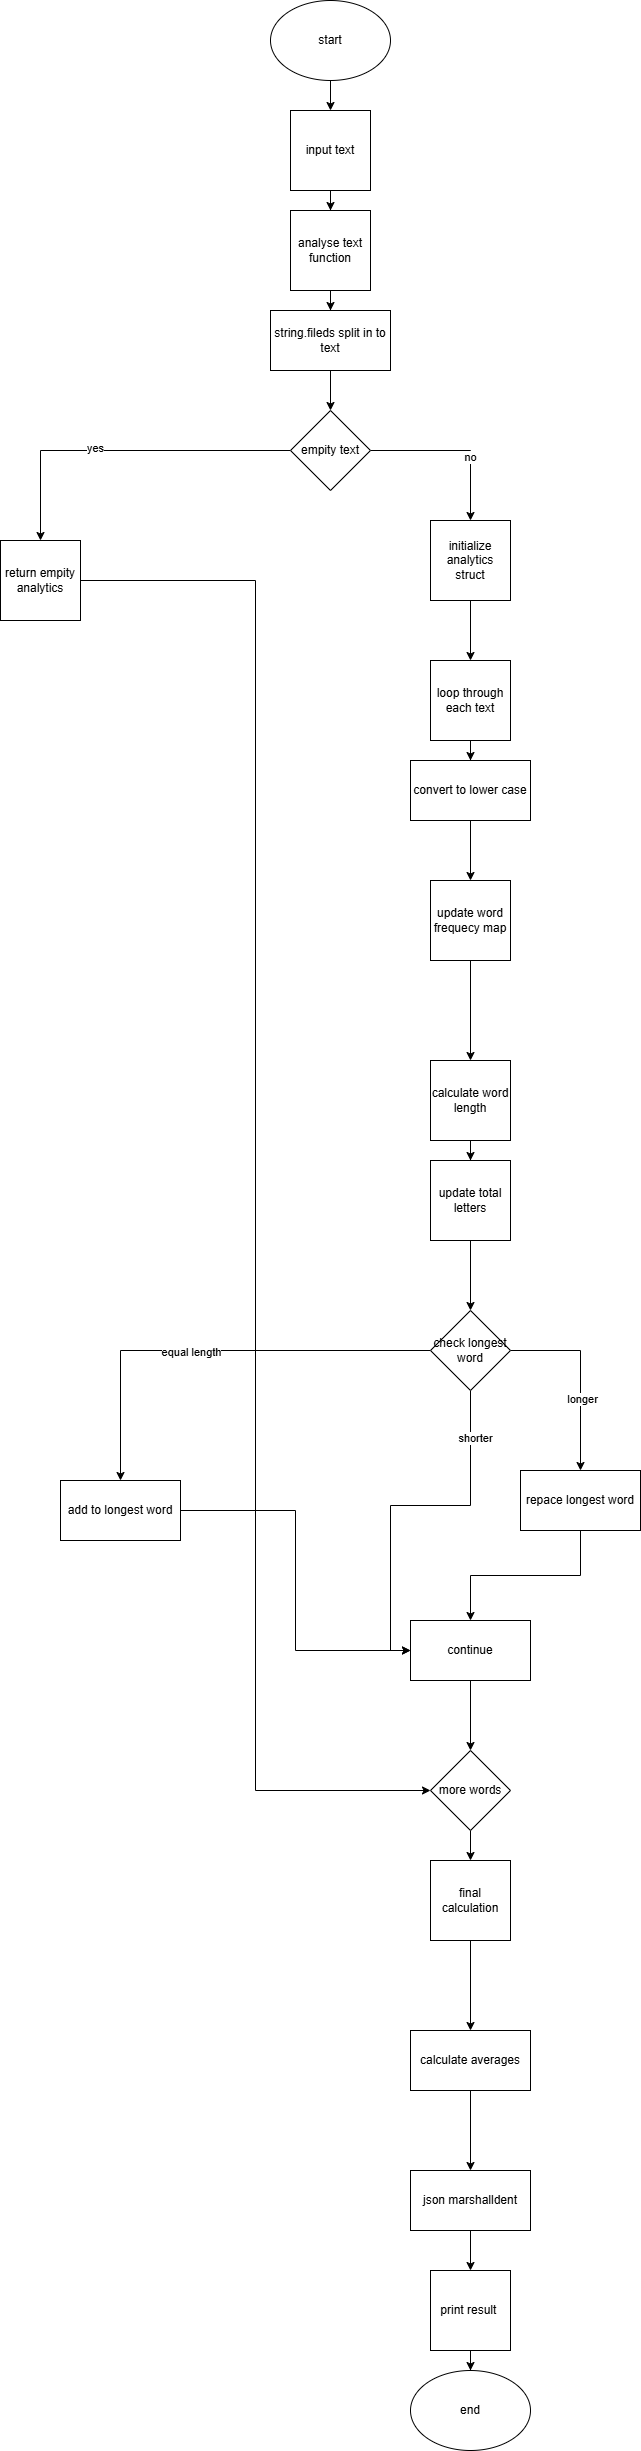

The diagram above was exported from draw.io. Its source (the exported page's mxGraphModel, read from the mxfile embedded in the PNG):
<mxGraphModel dx="872" dy="439" grid="1" gridSize="10" guides="1" tooltips="1" connect="1" arrows="1" fold="1" page="1" pageScale="1" pageWidth="850" pageHeight="1100" math="0" shadow="0">
  <root>
    <mxCell id="0" />
    <mxCell id="1" parent="0" />
    <mxCell id="WHy5QPQqxbLXqO33kYFN-55" connectable="0" parent="1" style="group" value="" vertex="1">
      <mxGeometry height="2450" width="640" x="20" y="210" as="geometry" />
    </mxCell>
    <mxCell id="WHy5QPQqxbLXqO33kYFN-2" edge="1" parent="WHy5QPQqxbLXqO33kYFN-55" source="WHy5QPQqxbLXqO33kYFN-1" style="edgeStyle=orthogonalEdgeStyle;rounded=0;orthogonalLoop=1;jettySize=auto;html=1;" target="WHy5QPQqxbLXqO33kYFN-3">
      <mxGeometry relative="1" as="geometry">
        <mxPoint x="330" y="150" as="targetPoint" />
      </mxGeometry>
    </mxCell>
    <mxCell id="WHy5QPQqxbLXqO33kYFN-1" parent="WHy5QPQqxbLXqO33kYFN-55" style="ellipse;whiteSpace=wrap;html=1;" value="start" vertex="1">
      <mxGeometry height="80" width="120" x="270" as="geometry" />
    </mxCell>
    <mxCell id="WHy5QPQqxbLXqO33kYFN-4" edge="1" parent="WHy5QPQqxbLXqO33kYFN-55" source="WHy5QPQqxbLXqO33kYFN-3" style="edgeStyle=orthogonalEdgeStyle;rounded=0;orthogonalLoop=1;jettySize=auto;html=1;" target="WHy5QPQqxbLXqO33kYFN-5">
      <mxGeometry relative="1" as="geometry">
        <mxPoint x="330" y="250" as="targetPoint" />
      </mxGeometry>
    </mxCell>
    <mxCell id="WHy5QPQqxbLXqO33kYFN-3" parent="WHy5QPQqxbLXqO33kYFN-55" style="whiteSpace=wrap;html=1;aspect=fixed;" value="input text" vertex="1">
      <mxGeometry height="80" width="80" x="290" y="110" as="geometry" />
    </mxCell>
    <mxCell id="WHy5QPQqxbLXqO33kYFN-6" edge="1" parent="WHy5QPQqxbLXqO33kYFN-55" source="WHy5QPQqxbLXqO33kYFN-5" style="edgeStyle=orthogonalEdgeStyle;rounded=0;orthogonalLoop=1;jettySize=auto;html=1;" target="WHy5QPQqxbLXqO33kYFN-7">
      <mxGeometry relative="1" as="geometry">
        <mxPoint x="330" y="340" as="targetPoint" />
      </mxGeometry>
    </mxCell>
    <mxCell id="WHy5QPQqxbLXqO33kYFN-5" parent="WHy5QPQqxbLXqO33kYFN-55" style="whiteSpace=wrap;html=1;aspect=fixed;" value="analyse text function" vertex="1">
      <mxGeometry height="80" width="80" x="290" y="210" as="geometry" />
    </mxCell>
    <mxCell id="WHy5QPQqxbLXqO33kYFN-8" edge="1" parent="WHy5QPQqxbLXqO33kYFN-55" source="WHy5QPQqxbLXqO33kYFN-7" style="edgeStyle=orthogonalEdgeStyle;rounded=0;orthogonalLoop=1;jettySize=auto;html=1;">
      <mxGeometry relative="1" as="geometry">
        <mxPoint x="330" y="410" as="targetPoint" />
      </mxGeometry>
    </mxCell>
    <mxCell id="WHy5QPQqxbLXqO33kYFN-7" parent="WHy5QPQqxbLXqO33kYFN-55" style="rounded=0;whiteSpace=wrap;html=1;" value="string.fileds split in to text" vertex="1">
      <mxGeometry height="60" width="120" x="270" y="310" as="geometry" />
    </mxCell>
    <mxCell id="WHy5QPQqxbLXqO33kYFN-11" edge="1" parent="WHy5QPQqxbLXqO33kYFN-55" source="WHy5QPQqxbLXqO33kYFN-10" style="edgeStyle=orthogonalEdgeStyle;rounded=0;orthogonalLoop=1;jettySize=auto;html=1;" target="WHy5QPQqxbLXqO33kYFN-12">
      <mxGeometry relative="1" as="geometry">
        <mxPoint x="200" y="580" as="targetPoint" />
      </mxGeometry>
    </mxCell>
    <mxCell id="WHy5QPQqxbLXqO33kYFN-16" connectable="0" parent="WHy5QPQqxbLXqO33kYFN-11" style="edgeLabel;html=1;align=center;verticalAlign=middle;resizable=0;points=[];" value="yes" vertex="1">
      <mxGeometry relative="1" x="0.1556" y="-3" as="geometry">
        <mxPoint as="offset" />
      </mxGeometry>
    </mxCell>
    <mxCell id="WHy5QPQqxbLXqO33kYFN-14" edge="1" parent="WHy5QPQqxbLXqO33kYFN-55" source="WHy5QPQqxbLXqO33kYFN-10" style="edgeStyle=orthogonalEdgeStyle;rounded=0;orthogonalLoop=1;jettySize=auto;html=1;exitX=1;exitY=0.5;exitDx=0;exitDy=0;entryX=0.5;entryY=0;entryDx=0;entryDy=0;" target="WHy5QPQqxbLXqO33kYFN-13">
      <mxGeometry relative="1" as="geometry" />
    </mxCell>
    <mxCell id="WHy5QPQqxbLXqO33kYFN-15" connectable="0" parent="WHy5QPQqxbLXqO33kYFN-14" style="edgeLabel;html=1;align=center;verticalAlign=middle;resizable=0;points=[];" value="no" vertex="1">
      <mxGeometry relative="1" x="0.2471" y="-1" as="geometry">
        <mxPoint as="offset" />
      </mxGeometry>
    </mxCell>
    <mxCell id="WHy5QPQqxbLXqO33kYFN-10" parent="WHy5QPQqxbLXqO33kYFN-55" style="rhombus;whiteSpace=wrap;html=1;" value="empity text" vertex="1">
      <mxGeometry height="80" width="80" x="290" y="410" as="geometry" />
    </mxCell>
    <mxCell id="WHy5QPQqxbLXqO33kYFN-54" edge="1" parent="WHy5QPQqxbLXqO33kYFN-55" source="WHy5QPQqxbLXqO33kYFN-12" style="edgeStyle=orthogonalEdgeStyle;rounded=0;orthogonalLoop=1;jettySize=auto;html=1;entryX=0;entryY=0.5;entryDx=0;entryDy=0;" target="WHy5QPQqxbLXqO33kYFN-41">
      <mxGeometry relative="1" as="geometry" />
    </mxCell>
    <mxCell id="WHy5QPQqxbLXqO33kYFN-12" parent="WHy5QPQqxbLXqO33kYFN-55" style="whiteSpace=wrap;html=1;aspect=fixed;" value="return empity analytics" vertex="1">
      <mxGeometry height="80" width="80" y="540" as="geometry" />
    </mxCell>
    <mxCell id="WHy5QPQqxbLXqO33kYFN-17" edge="1" parent="WHy5QPQqxbLXqO33kYFN-55" source="WHy5QPQqxbLXqO33kYFN-13" style="edgeStyle=orthogonalEdgeStyle;rounded=0;orthogonalLoop=1;jettySize=auto;html=1;exitX=0.5;exitY=1;exitDx=0;exitDy=0;" target="WHy5QPQqxbLXqO33kYFN-18">
      <mxGeometry relative="1" as="geometry">
        <mxPoint x="470" y="660" as="targetPoint" />
      </mxGeometry>
    </mxCell>
    <mxCell id="WHy5QPQqxbLXqO33kYFN-13" parent="WHy5QPQqxbLXqO33kYFN-55" style="whiteSpace=wrap;html=1;aspect=fixed;" value="initialize analytics struct" vertex="1">
      <mxGeometry height="80" width="80" x="430" y="520" as="geometry" />
    </mxCell>
    <mxCell id="WHy5QPQqxbLXqO33kYFN-19" edge="1" parent="WHy5QPQqxbLXqO33kYFN-55" source="WHy5QPQqxbLXqO33kYFN-18" style="edgeStyle=orthogonalEdgeStyle;rounded=0;orthogonalLoop=1;jettySize=auto;html=1;" target="WHy5QPQqxbLXqO33kYFN-20">
      <mxGeometry relative="1" as="geometry">
        <mxPoint x="470" y="790" as="targetPoint" />
      </mxGeometry>
    </mxCell>
    <mxCell id="WHy5QPQqxbLXqO33kYFN-18" parent="WHy5QPQqxbLXqO33kYFN-55" style="whiteSpace=wrap;html=1;aspect=fixed;" value="loop through each text" vertex="1">
      <mxGeometry height="80" width="80" x="430" y="660" as="geometry" />
    </mxCell>
    <mxCell id="WHy5QPQqxbLXqO33kYFN-21" edge="1" parent="WHy5QPQqxbLXqO33kYFN-55" source="WHy5QPQqxbLXqO33kYFN-20" style="edgeStyle=orthogonalEdgeStyle;rounded=0;orthogonalLoop=1;jettySize=auto;html=1;" target="WHy5QPQqxbLXqO33kYFN-22">
      <mxGeometry relative="1" as="geometry">
        <mxPoint x="470" y="860" as="targetPoint" />
      </mxGeometry>
    </mxCell>
    <mxCell id="WHy5QPQqxbLXqO33kYFN-20" parent="WHy5QPQqxbLXqO33kYFN-55" style="rounded=0;whiteSpace=wrap;html=1;" value="convert to lower case" vertex="1">
      <mxGeometry height="60" width="120" x="410" y="760" as="geometry" />
    </mxCell>
    <mxCell id="WHy5QPQqxbLXqO33kYFN-25" edge="1" parent="WHy5QPQqxbLXqO33kYFN-55" source="WHy5QPQqxbLXqO33kYFN-22" style="edgeStyle=orthogonalEdgeStyle;rounded=0;orthogonalLoop=1;jettySize=auto;html=1;entryX=0.5;entryY=0;entryDx=0;entryDy=0;" target="WHy5QPQqxbLXqO33kYFN-23">
      <mxGeometry relative="1" as="geometry" />
    </mxCell>
    <mxCell id="WHy5QPQqxbLXqO33kYFN-22" parent="WHy5QPQqxbLXqO33kYFN-55" style="whiteSpace=wrap;html=1;aspect=fixed;" value="update word frequecy map" vertex="1">
      <mxGeometry height="80" width="80" x="430" y="880" as="geometry" />
    </mxCell>
    <mxCell id="WHy5QPQqxbLXqO33kYFN-26" edge="1" parent="WHy5QPQqxbLXqO33kYFN-55" source="WHy5QPQqxbLXqO33kYFN-23" style="edgeStyle=orthogonalEdgeStyle;rounded=0;orthogonalLoop=1;jettySize=auto;html=1;" target="WHy5QPQqxbLXqO33kYFN-27">
      <mxGeometry relative="1" as="geometry">
        <mxPoint x="470" y="1200" as="targetPoint" />
      </mxGeometry>
    </mxCell>
    <mxCell id="WHy5QPQqxbLXqO33kYFN-23" parent="WHy5QPQqxbLXqO33kYFN-55" style="whiteSpace=wrap;html=1;aspect=fixed;" value="calculate word length" vertex="1">
      <mxGeometry height="80" width="80" x="430" y="1060" as="geometry" />
    </mxCell>
    <mxCell id="WHy5QPQqxbLXqO33kYFN-28" edge="1" parent="WHy5QPQqxbLXqO33kYFN-55" source="WHy5QPQqxbLXqO33kYFN-27" style="edgeStyle=orthogonalEdgeStyle;rounded=0;orthogonalLoop=1;jettySize=auto;html=1;" target="WHy5QPQqxbLXqO33kYFN-29">
      <mxGeometry relative="1" as="geometry">
        <mxPoint x="470" y="1280" as="targetPoint" />
      </mxGeometry>
    </mxCell>
    <mxCell id="WHy5QPQqxbLXqO33kYFN-27" parent="WHy5QPQqxbLXqO33kYFN-55" style="whiteSpace=wrap;html=1;aspect=fixed;" value="update total letters" vertex="1">
      <mxGeometry height="80" width="80" x="430" y="1160" as="geometry" />
    </mxCell>
    <mxCell id="WHy5QPQqxbLXqO33kYFN-31" edge="1" parent="WHy5QPQqxbLXqO33kYFN-55" source="WHy5QPQqxbLXqO33kYFN-29" style="edgeStyle=orthogonalEdgeStyle;rounded=0;orthogonalLoop=1;jettySize=auto;html=1;" target="WHy5QPQqxbLXqO33kYFN-30" value="">
      <mxGeometry relative="1" as="geometry" />
    </mxCell>
    <mxCell id="WHy5QPQqxbLXqO33kYFN-35" connectable="0" parent="WHy5QPQqxbLXqO33kYFN-31" style="edgeLabel;html=1;align=center;verticalAlign=middle;resizable=0;points=[];" value="longer" vertex="1">
      <mxGeometry relative="1" x="0.2421" y="1" as="geometry">
        <mxPoint as="offset" />
      </mxGeometry>
    </mxCell>
    <mxCell id="WHy5QPQqxbLXqO33kYFN-34" edge="1" parent="WHy5QPQqxbLXqO33kYFN-55" source="WHy5QPQqxbLXqO33kYFN-29" style="edgeStyle=orthogonalEdgeStyle;rounded=0;orthogonalLoop=1;jettySize=auto;html=1;entryX=0;entryY=0.5;entryDx=0;entryDy=0;" target="WHy5QPQqxbLXqO33kYFN-32">
      <mxGeometry relative="1" as="geometry" />
    </mxCell>
    <mxCell id="WHy5QPQqxbLXqO33kYFN-36" connectable="0" parent="WHy5QPQqxbLXqO33kYFN-34" style="edgeLabel;html=1;align=center;verticalAlign=middle;resizable=0;points=[];" value="shorter" vertex="1">
      <mxGeometry relative="1" x="-0.7389" y="4" as="geometry">
        <mxPoint as="offset" />
      </mxGeometry>
    </mxCell>
    <mxCell id="WHy5QPQqxbLXqO33kYFN-37" edge="1" parent="WHy5QPQqxbLXqO33kYFN-55" source="WHy5QPQqxbLXqO33kYFN-29" style="edgeStyle=orthogonalEdgeStyle;rounded=0;orthogonalLoop=1;jettySize=auto;html=1;" target="WHy5QPQqxbLXqO33kYFN-38">
      <mxGeometry relative="1" as="geometry">
        <mxPoint x="120" y="1510" as="targetPoint" />
      </mxGeometry>
    </mxCell>
    <mxCell id="WHy5QPQqxbLXqO33kYFN-39" connectable="0" parent="WHy5QPQqxbLXqO33kYFN-37" style="edgeLabel;html=1;align=center;verticalAlign=middle;resizable=0;points=[];" value="equal length" vertex="1">
      <mxGeometry relative="1" x="0.0909" y="1" as="geometry">
        <mxPoint as="offset" />
      </mxGeometry>
    </mxCell>
    <mxCell id="WHy5QPQqxbLXqO33kYFN-29" parent="WHy5QPQqxbLXqO33kYFN-55" style="rhombus;whiteSpace=wrap;html=1;" value="check longest word" vertex="1">
      <mxGeometry height="80" width="80" x="430" y="1310" as="geometry" />
    </mxCell>
    <mxCell id="WHy5QPQqxbLXqO33kYFN-33" edge="1" parent="WHy5QPQqxbLXqO33kYFN-55" source="WHy5QPQqxbLXqO33kYFN-30" style="edgeStyle=orthogonalEdgeStyle;rounded=0;orthogonalLoop=1;jettySize=auto;html=1;" target="WHy5QPQqxbLXqO33kYFN-32" value="">
      <mxGeometry relative="1" as="geometry" />
    </mxCell>
    <mxCell id="WHy5QPQqxbLXqO33kYFN-30" parent="WHy5QPQqxbLXqO33kYFN-55" style="whiteSpace=wrap;html=1;" value="repace longest word" vertex="1">
      <mxGeometry height="60" width="120" x="520" y="1470" as="geometry" />
    </mxCell>
    <mxCell id="WHy5QPQqxbLXqO33kYFN-42" edge="1" parent="WHy5QPQqxbLXqO33kYFN-55" source="WHy5QPQqxbLXqO33kYFN-32" style="edgeStyle=orthogonalEdgeStyle;rounded=0;orthogonalLoop=1;jettySize=auto;html=1;" target="WHy5QPQqxbLXqO33kYFN-41" value="">
      <mxGeometry relative="1" as="geometry" />
    </mxCell>
    <mxCell id="WHy5QPQqxbLXqO33kYFN-32" parent="WHy5QPQqxbLXqO33kYFN-55" style="whiteSpace=wrap;html=1;" value="continue" vertex="1">
      <mxGeometry height="60" width="120" x="410" y="1620" as="geometry" />
    </mxCell>
    <mxCell id="WHy5QPQqxbLXqO33kYFN-40" edge="1" parent="WHy5QPQqxbLXqO33kYFN-55" source="WHy5QPQqxbLXqO33kYFN-38" style="edgeStyle=orthogonalEdgeStyle;rounded=0;orthogonalLoop=1;jettySize=auto;html=1;entryX=0;entryY=0.5;entryDx=0;entryDy=0;" target="WHy5QPQqxbLXqO33kYFN-32">
      <mxGeometry relative="1" as="geometry" />
    </mxCell>
    <mxCell id="WHy5QPQqxbLXqO33kYFN-38" parent="WHy5QPQqxbLXqO33kYFN-55" style="rounded=0;whiteSpace=wrap;html=1;" value="add to longest word" vertex="1">
      <mxGeometry height="60" width="120" x="60" y="1480" as="geometry" />
    </mxCell>
    <mxCell id="WHy5QPQqxbLXqO33kYFN-43" edge="1" parent="WHy5QPQqxbLXqO33kYFN-55" source="WHy5QPQqxbLXqO33kYFN-41" style="edgeStyle=orthogonalEdgeStyle;rounded=0;orthogonalLoop=1;jettySize=auto;html=1;" target="WHy5QPQqxbLXqO33kYFN-44">
      <mxGeometry relative="1" as="geometry">
        <mxPoint x="470" y="1900" as="targetPoint" />
      </mxGeometry>
    </mxCell>
    <mxCell id="WHy5QPQqxbLXqO33kYFN-41" parent="WHy5QPQqxbLXqO33kYFN-55" style="rhombus;whiteSpace=wrap;html=1;" value="more words" vertex="1">
      <mxGeometry height="80" width="80" x="430" y="1750" as="geometry" />
    </mxCell>
    <mxCell id="WHy5QPQqxbLXqO33kYFN-46" edge="1" parent="WHy5QPQqxbLXqO33kYFN-55" source="WHy5QPQqxbLXqO33kYFN-44" style="edgeStyle=orthogonalEdgeStyle;rounded=0;orthogonalLoop=1;jettySize=auto;html=1;" target="WHy5QPQqxbLXqO33kYFN-45" value="">
      <mxGeometry relative="1" as="geometry" />
    </mxCell>
    <mxCell id="WHy5QPQqxbLXqO33kYFN-44" parent="WHy5QPQqxbLXqO33kYFN-55" style="whiteSpace=wrap;html=1;aspect=fixed;" value="final calculation" vertex="1">
      <mxGeometry height="80" width="80" x="430" y="1860" as="geometry" />
    </mxCell>
    <mxCell id="WHy5QPQqxbLXqO33kYFN-48" edge="1" parent="WHy5QPQqxbLXqO33kYFN-55" source="WHy5QPQqxbLXqO33kYFN-45" style="edgeStyle=orthogonalEdgeStyle;rounded=0;orthogonalLoop=1;jettySize=auto;html=1;" target="WHy5QPQqxbLXqO33kYFN-47" value="">
      <mxGeometry relative="1" as="geometry" />
    </mxCell>
    <mxCell id="WHy5QPQqxbLXqO33kYFN-45" parent="WHy5QPQqxbLXqO33kYFN-55" style="whiteSpace=wrap;html=1;" value="calculate averages" vertex="1">
      <mxGeometry height="60" width="120" x="410" y="2030" as="geometry" />
    </mxCell>
    <mxCell id="WHy5QPQqxbLXqO33kYFN-49" edge="1" parent="WHy5QPQqxbLXqO33kYFN-55" source="WHy5QPQqxbLXqO33kYFN-47" style="edgeStyle=orthogonalEdgeStyle;rounded=0;orthogonalLoop=1;jettySize=auto;html=1;" target="WHy5QPQqxbLXqO33kYFN-50">
      <mxGeometry relative="1" as="geometry">
        <mxPoint x="470" y="2280" as="targetPoint" />
      </mxGeometry>
    </mxCell>
    <mxCell id="WHy5QPQqxbLXqO33kYFN-47" parent="WHy5QPQqxbLXqO33kYFN-55" style="whiteSpace=wrap;html=1;" value="json marshalldent" vertex="1">
      <mxGeometry height="60" width="120" x="410" y="2170" as="geometry" />
    </mxCell>
    <mxCell id="WHy5QPQqxbLXqO33kYFN-51" edge="1" parent="WHy5QPQqxbLXqO33kYFN-55" source="WHy5QPQqxbLXqO33kYFN-50" style="edgeStyle=orthogonalEdgeStyle;rounded=0;orthogonalLoop=1;jettySize=auto;html=1;" target="WHy5QPQqxbLXqO33kYFN-52">
      <mxGeometry relative="1" as="geometry">
        <mxPoint x="470" y="2410" as="targetPoint" />
      </mxGeometry>
    </mxCell>
    <mxCell id="WHy5QPQqxbLXqO33kYFN-50" parent="WHy5QPQqxbLXqO33kYFN-55" style="whiteSpace=wrap;html=1;aspect=fixed;" value="print result&amp;nbsp;" vertex="1">
      <mxGeometry height="80" width="80" x="430" y="2270" as="geometry" />
    </mxCell>
    <mxCell id="WHy5QPQqxbLXqO33kYFN-52" parent="WHy5QPQqxbLXqO33kYFN-55" style="ellipse;whiteSpace=wrap;html=1;" value="end" vertex="1">
      <mxGeometry height="80" width="120" x="410" y="2370" as="geometry" />
    </mxCell>
  </root>
</mxGraphModel>